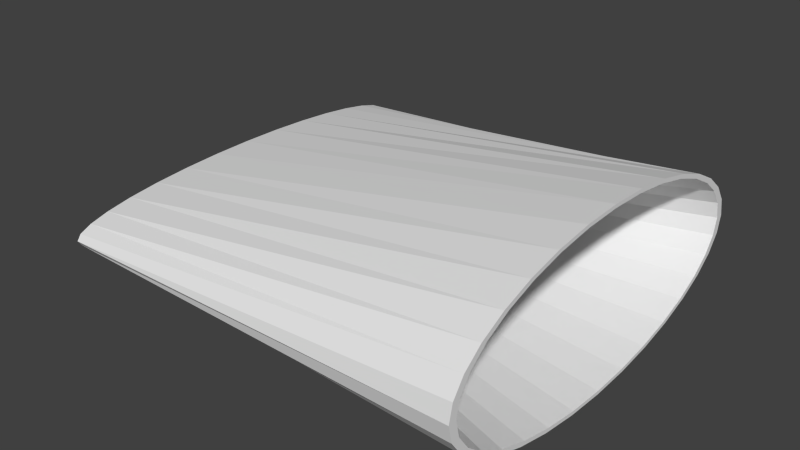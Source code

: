 # Source: PlasticBag.blend  (saved by Blender 2.75.0; exported with 4.5.12 LTS)
import bpy
from mathutils import Matrix  # noqa: F401  (used for matrix-valued properties, if any)

bpy.ops.wm.read_factory_settings(use_empty=True)
scene = bpy.context.scene
scene.name = 'Scene'

# ---- collections
col_collection_1 = bpy.data.collections.new('Collection 1'); scene.collection.children.link(col_collection_1)

# ---- world
world_world = bpy.data.worlds.new('World'); scene.world = world_world
world_world.color = (0.05088, 0.05088, 0.05088)
world_world.use_sun_shadow = False
world_world.sun_shadow_jitter_overblur = 0.0
world_world.cycles.sampling_method = 'MANUAL'
world_world.cycles.sample_map_resolution = 256

# ---- meshes
me_cylinder = bpy.data.meshes.new('Cylinder')
me_cylinder.from_pydata([(9.681e-08, 0.7991, -0.8603), (6.957e-08, 0.7991, 0.738), (0.02201, 0.7838, -0.8603), (0.06677, 0.7838, 0.738), (0.04318, 0.7383, -0.8603), (0.131, 0.7383, 0.738), (0.06268, 0.6645, -0.8603), (0.1901, 0.6645, 0.738), (0.07978, 0.5651, -0.8603), (0.242, 0.5651, 0.738), (0.09381, 0.444, -0.8603), (0.2846, 0.444, 0.738), (0.1042, 0.3058, -0.8603), (0.3162, 0.3058, 0.738), (0.1107, 0.1559, -0.8603), (0.3357, 0.1559, 0.738), (0.1128, 1.224e-07, -0.8603), (0.3422, 1.224e-07, 0.738), (0.1107, -0.1559, -0.8603), (0.3357, -0.1559, 0.738), (0.1042, -0.3058, -0.8603), (0.3162, -0.3058, 0.738), (0.09381, -0.444, -0.8603), (0.2846, -0.444, 0.738), (0.07978, -0.5651, -0.8603), (0.242, -0.5651, 0.738), (0.06268, -0.6645, -0.8603), (0.1901, -0.6645, 0.738), (0.04318, -0.7383, -0.8603), (0.131, -0.7383, 0.738), (0.02201, -0.7838, -0.8603), (0.06677, -0.7838, 0.738), (6.005e-08, -0.7991, -0.8603), (-4.195e-08, -0.7991, 0.738), (-0.02201, -0.7838, -0.8603), (-0.06677, -0.7838, 0.738), (-0.04318, -0.7383, -0.8603), (-0.131, -0.7383, 0.738), (-0.06268, -0.6645, -0.8603), (-0.1901, -0.6645, 0.738), (-0.07978, -0.5651, -0.8603), (-0.242, -0.5651, 0.738), (-0.09381, -0.444, -0.8603), (-0.2846, -0.444, 0.738), (-0.1042, -0.3058, -0.8603), (-0.3162, -0.3058, 0.738), (-0.1107, -0.1559, -0.8603), (-0.3357, -0.1559, 0.738), (-0.1128, 8.338e-07, -0.8603), (-0.3422, 8.338e-07, 0.738), (-0.1107, 0.1559, -0.8603), (-0.3357, 0.1559, 0.738), (-0.1042, 0.3058, -0.8603), (-0.3162, 0.3058, 0.738), (-0.09381, 0.444, -0.8603), (-0.2846, 0.444, 0.738), (-0.07978, 0.5651, -0.8603), (-0.242, 0.5651, 0.738), (-0.06268, 0.6645, -0.8603), (-0.1901, 0.6645, 0.738), (-0.04318, 0.7383, -0.8603), (-0.131, 0.7383, 0.738), (-0.02201, 0.7838, -0.8603), (-0.06677, 0.7838, 0.738), (9.681e-08, 0.7991, -0.8603), (0.02201, 0.7838, -0.8603), (0.04318, 0.7383, -0.8603), (0.06268, 0.6645, -0.8603), (0.07978, 0.5651, -0.8603), (0.09381, 0.444, -0.8603), (0.1042, 0.3058, -0.8603), (0.1107, 0.1559, -0.8603), (0.1128, 1.224e-07, -0.8603), (0.1107, -0.1559, -0.8603), (0.1042, -0.3058, -0.8603), (0.09381, -0.444, -0.8603), (0.07978, -0.5651, -0.8603), (0.06268, -0.6645, -0.8603), (0.04318, -0.7383, -0.8603), (0.02201, -0.7838, -0.8603), (6.005e-08, -0.7991, -0.8603), (-0.02201, -0.7838, -0.8603), (-0.04318, -0.7383, -0.8603), (-0.06268, -0.6645, -0.8603), (-0.07978, -0.5651, -0.8603), (-0.09381, -0.444, -0.8603), (-0.1042, -0.3058, -0.8603), (-0.1107, -0.1559, -0.8603), (-0.1128, 8.338e-07, -0.8603), (-0.1107, 0.1559, -0.8603), (-0.1042, 0.3058, -0.8603), (-0.09381, 0.444, -0.8603), (-0.07978, 0.5651, -0.8603), (-0.06268, 0.6645, -0.8603), (-0.04318, 0.7383, -0.8603), (-0.02201, 0.7838, -0.8603), (9.387e-08, 0.5302, -0.9232), (0.0146, 0.52, -0.9232), (0.02865, 0.4899, -0.9232), (0.04159, 0.4409, -0.9232), (0.05293, 0.3749, -0.9232), (0.06224, 0.2946, -0.9232), (0.06916, 0.2029, -0.9232), (0.07342, 0.1034, -0.9232), (0.07486, 1.828e-07, -0.9232), (0.07342, -0.1034, -0.9232), (0.06916, -0.2029, -0.9232), (0.06224, -0.2946, -0.9232), (0.05293, -0.3749, -0.9232), (0.04159, -0.4409, -0.9232), (0.02865, -0.4899, -0.9232), (0.0146, -0.52, -0.9232), (6.947e-08, -0.5302, -0.9232), (-0.0146, -0.52, -0.9232), (-0.02865, -0.4899, -0.9232), (-0.04159, -0.4409, -0.9232), (-0.05293, -0.3749, -0.9232), (-0.06224, -0.2946, -0.9232), (-0.06916, -0.2029, -0.9232), (-0.07342, -0.1034, -0.9232), (-0.07486, 6.547e-07, -0.9232), (-0.07342, 0.1034, -0.9232), (-0.06916, 0.2029, -0.9232), (-0.06224, 0.2946, -0.9232), (-0.05293, 0.3749, -0.9232), (-0.04159, 0.4409, -0.9232), (-0.02865, 0.4899, -0.9232), (-0.0146, 0.52, -0.9232), (0.06408, 0.7523, 0.738), (7.091e-08, 0.767, 0.738), (0.1257, 0.7086, 0.738), (0.1825, 0.6377, 0.738), (0.2323, 0.5423, 0.738), (0.2731, 0.4261, 0.738), (0.3035, 0.2935, 0.738), (0.3222, 0.1496, 0.738), (0.3285, 1.297e-07, 0.738), (0.3222, -0.1496, 0.738), (0.3035, -0.2935, 0.738), (0.2731, -0.4261, 0.738), (0.2323, -0.5423, 0.738), (0.1825, -0.6377, 0.738), (0.1257, -0.7086, 0.738), (0.06408, -0.7523, 0.738), (-3.612e-08, -0.767, 0.738), (-0.06408, -0.7523, 0.738), (-0.1257, -0.7086, 0.738), (-0.1825, -0.6377, 0.738), (-0.2323, -0.5423, 0.738), (-0.2731, -0.4261, 0.738), (-0.3035, -0.2935, 0.738), (-0.3222, -0.1496, 0.738), (-0.3285, 8.124e-07, 0.738), (-0.3222, 0.1496, 0.738), (-0.3035, 0.2935, 0.738), (-0.2731, 0.4261, 0.738), (-0.2323, 0.5423, 0.738), (-0.1825, 0.6377, 0.738), (-0.1257, 0.7086, 0.738), (-0.06408, 0.7523, 0.738), (0.02474, 0.2904, -0.6596), (-8.471e-08, 0.2961, -0.6596), (0.04852, 0.2735, -0.6596), (0.07045, 0.2462, -0.6596), (0.08966, 0.2094, -0.6596), (0.1054, 0.1645, -0.6596), (0.1171, 0.1133, -0.6596), (0.1244, 0.05776, -0.6596), (0.1268, 2.54e-07, -0.6596), (0.1244, -0.05776, -0.6596), (0.1171, -0.1133, -0.6596), (0.1054, -0.1645, -0.6596), (0.08966, -0.2094, -0.6596), (0.07045, -0.2462, -0.6596), (0.04852, -0.2735, -0.6596), (0.02474, -0.2904, -0.6596), (-1.26e-07, -0.2961, -0.6596), (-0.02474, -0.2904, -0.6596), (-0.04852, -0.2735, -0.6596), (-0.07045, -0.2462, -0.6596), (-0.08966, -0.2094, -0.6596), (-0.1054, -0.1645, -0.6596), (-0.1171, -0.1133, -0.6596), (-0.1244, -0.05776, -0.6596), (-0.1268, 5.175e-07, -0.6596), (-0.1244, 0.05776, -0.6596), (-0.1171, 0.1133, -0.6596), (-0.1054, 0.1645, -0.6596), (-0.08966, 0.2094, -0.6596), (-0.07045, 0.2462, -0.6596), (-0.04852, 0.2735, -0.6596), (-0.02474, 0.2904, -0.6596)], [], [(0, 1, 3, 2), (2, 3, 5, 4), (4, 5, 7, 6), (6, 7, 9, 8), (8, 9, 11, 10), (10, 11, 13, 12), (12, 13, 15, 14), (14, 15, 17, 16), (16, 17, 19, 18), (18, 19, 21, 20), (20, 21, 23, 22), (22, 23, 25, 24), (24, 25, 27, 26), (26, 27, 29, 28), (28, 29, 31, 30), (30, 31, 33, 32), (32, 33, 35, 34), (34, 35, 37, 36), (36, 37, 39, 38), (38, 39, 41, 40), (40, 41, 43, 42), (42, 43, 45, 44), (44, 45, 47, 46), (46, 47, 49, 48), (48, 49, 51, 50), (50, 51, 53, 52), (52, 53, 55, 54), (54, 55, 57, 56), (56, 57, 59, 58), (58, 59, 61, 60), (47, 45, 150, 151), (62, 63, 1, 0), (60, 61, 63, 62), (18, 20, 74, 73), (90, 91, 123, 122), (36, 38, 83, 82), (54, 56, 92, 91), (10, 12, 70, 69), (28, 30, 79, 78), (46, 48, 88, 87), (2, 4, 66, 65), (20, 22, 75, 74), (38, 40, 84, 83), (56, 58, 93, 92), (12, 14, 71, 70), (30, 32, 80, 79), (48, 50, 89, 88), (4, 6, 67, 66), (22, 24, 76, 75), (40, 42, 85, 84), (58, 60, 94, 93), (14, 16, 72, 71), (32, 34, 81, 80), (50, 52, 90, 89), (6, 8, 68, 67), (24, 26, 77, 76), (42, 44, 86, 85), (60, 62, 95, 94), (16, 18, 73, 72), (34, 36, 82, 81), (52, 54, 91, 90), (8, 10, 69, 68), (26, 28, 78, 77), (44, 46, 87, 86), (0, 2, 65, 64), (62, 0, 64, 95), (96, 97, 98, 99, 100, 101, 102, 103, 104, 105, 106, 107, 108, 109, 110, 111, 112, 113, 114, 115, 116, 117, 118, 119, 120, 121, 122, 123, 124, 125, 126, 127), (77, 78, 110, 109), (64, 65, 97, 96), (91, 92, 124, 123), (78, 79, 111, 110), (65, 66, 98, 97), (92, 93, 125, 124), (79, 80, 112, 111), (66, 67, 99, 98), (93, 94, 126, 125), (80, 81, 113, 112), (67, 68, 100, 99), (94, 95, 127, 126), (81, 82, 114, 113), (68, 69, 101, 100), (95, 64, 96, 127), (82, 83, 115, 114), (69, 70, 102, 101), (83, 84, 116, 115), (70, 71, 103, 102), (84, 85, 117, 116), (71, 72, 104, 103), (85, 86, 118, 117), (72, 73, 105, 104), (86, 87, 119, 118), (73, 74, 106, 105), (87, 88, 120, 119), (74, 75, 107, 106), (88, 89, 121, 120), (75, 76, 108, 107), (89, 90, 122, 121), (76, 77, 109, 108), (134, 133, 165, 166), (3, 1, 129, 128), (1, 63, 159, 129), (21, 19, 137, 138), (39, 37, 146, 147), (57, 55, 155, 156), (13, 11, 133, 134), (31, 29, 142, 143), (49, 47, 151, 152), (5, 3, 128, 130), (23, 21, 138, 139), (41, 39, 147, 148), (59, 57, 156, 157), (15, 13, 134, 135), (33, 31, 143, 144), (51, 49, 152, 153), (7, 5, 130, 131), (25, 23, 139, 140), (43, 41, 148, 149), (61, 59, 157, 158), (17, 15, 135, 136), (35, 33, 144, 145), (53, 51, 153, 154), (9, 7, 131, 132), (27, 25, 140, 141), (45, 43, 149, 150), (63, 61, 158, 159), (19, 17, 136, 137), (37, 35, 145, 146), (55, 53, 154, 155), (11, 9, 132, 133), (29, 27, 141, 142), (160, 161, 191, 190, 189, 188, 187, 186, 185, 184, 183, 182, 181, 180, 179, 178, 177, 176, 175, 174, 173, 172, 171, 170, 169, 168, 167, 166, 165, 164, 163, 162), (148, 147, 179, 180), (135, 134, 166, 167), (149, 148, 180, 181), (136, 135, 167, 168), (150, 149, 181, 182), (137, 136, 168, 169), (151, 150, 182, 183), (138, 137, 169, 170), (152, 151, 183, 184), (139, 138, 170, 171), (153, 152, 184, 185), (140, 139, 171, 172), (154, 153, 185, 186), (141, 140, 172, 173), (155, 154, 186, 187), (142, 141, 173, 174), (128, 129, 161, 160), (156, 155, 187, 188), (143, 142, 174, 175), (130, 128, 160, 162), (157, 156, 188, 189), (144, 143, 175, 176), (131, 130, 162, 163), (158, 157, 189, 190), (145, 144, 176, 177), (132, 131, 163, 164), (159, 158, 190, 191), (146, 145, 177, 178), (133, 132, 164, 165), (129, 159, 191, 161), (147, 146, 178, 179)])
_uv = me_cylinder.uv_layers.new(name='UVMap')
_uv.uv.foreach_set('vector', [0.5801, 0.9483, 0.5789, 0.9793, 0.578, 0.9794, 0.5798, 0.9484, 0.5403, 0.9164, 0.5403, 0.9478, 0.5395, 0.9477, 0.5395, 0.9164, 0.5395, 0.9164, 0.5395, 0.9477, 0.5381, 0.9477, 0.5381, 0.9164, 0.5381, 0.9164, 0.5381, 0.9477, 0.5363, 0.9477, 0.5363, 0.9164, 0.5363, 0.9164, 0.5363, 0.9477, 0.5341, 0.9477, 0.5341, 0.9164, 0.5341, 0.9164, 0.5341, 0.9477, 0.5316, 0.9477, 0.5316, 0.9164, 0.5316, 0.9164, 0.5316, 0.9477, 0.5288, 0.9477, 0.5288, 0.9164, 0.5288, 0.9164, 0.5288, 0.9477, 0.526, 0.9477, 0.526, 0.9164, 0.526, 0.9164, 0.526, 0.9477, 0.5232, 0.9477, 0.5232, 0.9164, 0.5232, 0.9164, 0.5232, 0.9477, 0.5204, 0.9477, 0.5204, 0.9164, 0.5204, 0.9164, 0.5204, 0.9477, 0.5179, 0.9477, 0.5179, 0.9164, 0.5179, 0.9164, 0.5179, 0.9477, 0.5157, 0.9477, 0.5157, 0.9164, 0.5157, 0.9164, 0.5157, 0.9477, 0.5139, 0.9477, 0.5139, 0.9164, 0.5139, 0.9164, 0.5139, 0.9477, 0.5125, 0.9477, 0.5125, 0.9164, 0.5125, 0.9164, 0.5125, 0.9477, 0.5117, 0.9478, 0.5117, 0.9164, 0.5771, 0.9484, 0.578, 0.9789, 0.5768, 0.9788, 0.5767, 0.9483, 0.5767, 0.9483, 0.5768, 0.9788, 0.5756, 0.9788, 0.5763, 0.9484, 0.5763, 0.9484, 0.5756, 0.9788, 0.5743, 0.9789, 0.5757, 0.9485, 0.5403, 0.9483, 0.5403, 0.917, 0.5416, 0.9168, 0.5416, 0.9482, 0.5416, 0.9482, 0.5416, 0.9168, 0.5435, 0.9167, 0.5434, 0.9482, 0.5434, 0.9482, 0.5435, 0.9167, 0.5457, 0.9166, 0.5457, 0.9481, 0.5457, 0.9481, 0.5457, 0.9166, 0.5482, 0.9165, 0.5482, 0.9481, 0.5482, 0.9481, 0.5482, 0.9165, 0.551, 0.9164, 0.5509, 0.9481, 0.5509, 0.9481, 0.551, 0.9164, 0.5538, 0.9164, 0.5538, 0.9481, 0.5538, 0.9481, 0.5538, 0.9164, 0.5566, 0.9164, 0.5566, 0.9481, 0.5566, 0.9481, 0.5566, 0.9164, 0.5594, 0.9165, 0.5593, 0.9481, 0.5593, 0.9481, 0.5594, 0.9165, 0.5619, 0.9166, 0.5618, 0.9481, 0.5618, 0.9481, 0.5619, 0.9166, 0.5641, 0.9167, 0.564, 0.9482, 0.564, 0.9482, 0.5641, 0.9167, 0.5659, 0.9169, 0.5658, 0.9482, 0.5658, 0.9482, 0.5659, 0.9169, 0.5672, 0.9171, 0.5672, 0.9483, 0.562, 0.9606, 0.5625, 0.9577, 0.5627, 0.958, 0.5623, 0.9608, 0.5805, 0.9483, 0.5801, 0.9793, 0.5789, 0.9793, 0.5801, 0.9483, 0.5813, 0.9485, 0.5815, 0.9794, 0.5801, 0.9793, 0.5805, 0.9483, 0.5117, 0.9164, 0.5117, 0.9164, 0.5117, 0.9164, 0.5117, 0.9164, 0.5795, 0.9249, 0.5796, 0.9222, 0.5808, 0.9251, 0.5808, 0.9269, 0.5117, 0.9164, 0.5117, 0.9164, 0.5117, 0.9164, 0.5117, 0.9164, 0.5117, 0.9164, 0.5117, 0.9164, 0.5117, 0.9164, 0.5117, 0.9164, 0.5117, 0.9164, 0.5117, 0.9164, 0.5117, 0.9164, 0.5117, 0.9164, 0.5117, 0.9164, 0.5117, 0.9164, 0.5117, 0.9164, 0.5117, 0.9164, 0.5117, 0.9164, 0.5117, 0.9164, 0.5117, 0.9164, 0.5117, 0.9164, 0.5117, 0.9164, 0.5117, 0.9164, 0.5117, 0.9164, 0.5117, 0.9164, 0.5117, 0.9164, 0.5117, 0.9164, 0.5117, 0.9164, 0.5117, 0.9164, 0.5117, 0.9164, 0.5117, 0.9164, 0.5117, 0.9164, 0.5117, 0.9164, 0.5117, 0.9164, 0.5117, 0.9164, 0.5117, 0.9164, 0.5117, 0.9164, 0.5117, 0.9164, 0.5117, 0.9164, 0.5117, 0.9164, 0.5117, 0.9164, 0.5117, 0.9164, 0.5117, 0.9164, 0.5117, 0.9164, 0.5117, 0.9164, 0.5117, 0.9164, 0.5117, 0.9164, 0.5117, 0.9164, 0.5117, 0.9164, 0.5117, 0.9164, 0.5117, 0.9164, 0.5117, 0.9164, 0.5117, 0.9164, 0.5117, 0.9164, 0.5117, 0.9164, 0.5117, 0.9164, 0.5117, 0.9164, 0.5117, 0.9164, 0.5117, 0.9164, 0.5117, 0.9164, 0.5117, 0.9164, 0.5117, 0.9164, 0.5117, 0.9164, 0.5117, 0.9164, 0.5117, 0.9164, 0.5117, 0.9164, 0.5117, 0.9164, 0.5117, 0.9164, 0.5117, 0.9164, 0.5117, 0.9164, 0.5117, 0.9164, 0.5117, 0.9164, 0.5117, 0.9164, 0.5117, 0.9164, 0.5117, 0.9164, 0.5117, 0.9164, 0.5117, 0.9164, 0.5117, 0.9164, 0.5117, 0.9164, 0.5117, 0.9164, 0.5117, 0.9164, 0.5117, 0.9164, 0.5117, 0.9164, 0.5117, 0.9164, 0.5117, 0.9164, 0.5117, 0.9164, 0.5117, 0.9164, 0.5117, 0.9164, 0.5117, 0.9164, 0.5117, 0.9164, 0.5117, 0.9164, 0.5117, 0.9164, 0.5117, 0.9164, 0.5117, 0.9164, 0.5117, 0.9164, 0.5117, 0.9164, 0.5117, 0.9164, 0.5117, 0.9164, 0.5117, 0.9164, 0.5117, 0.9164, 0.5117, 0.9164, 0.5117, 0.9164, 0.5117, 0.9164, 0.5117, 0.9164, 0.5117, 0.9164, 0.5117, 0.9164, 0.5117, 0.9164, 0.5117, 0.9164, 0.5117, 0.9164, 0.5117, 0.9164, 0.5117, 0.9164, 0.5117, 0.9164, 0.5117, 0.9164, 0.5117, 0.9164, 0.5117, 0.9164, 0.5117, 0.9164, 0.5117, 0.9164, 0.5117, 0.9164, 0.5117, 0.9164, 0.5117, 0.9164, 0.5117, 0.9164, 0.5117, 0.9164, 0.5117, 0.9164, 0.5117, 0.9164, 0.5117, 0.9164, 0.5386, 0.953, 0.5389, 0.9532, 0.5391, 0.9538, 0.5393, 0.9548, 0.5395, 0.9561, 0.5397, 0.9576, 0.5398, 0.9594, 0.5399, 0.9614, 0.5399, 0.9634, 0.5399, 0.9654, 0.5398, 0.9674, 0.5397, 0.9692, 0.5395, 0.9708, 0.5393, 0.9721, 0.5391, 0.973, 0.5389, 0.9736, 0.5386, 0.9738, 0.5383, 0.9736, 0.5381, 0.973, 0.5379, 0.9721, 0.5377, 0.9708, 0.5375, 0.9692, 0.5374, 0.9674, 0.5373, 0.9654, 0.5373, 0.9634, 0.5373, 0.9614, 0.5374, 0.9594, 0.5375, 0.9576, 0.5377, 0.9561, 0.5379, 0.9548, 0.5381, 0.9538, 0.5383, 0.9532, 0.5399, 0.9765, 0.5396, 0.9779, 0.5391, 0.973, 0.5393, 0.9721, 0.5388, 0.9478, 0.5392, 0.9481, 0.5389, 0.9532, 0.5386, 0.953, 0.5796, 0.9222, 0.5796, 0.9198, 0.5808, 0.9235, 0.5808, 0.9251, 0.5396, 0.9779, 0.5392, 0.9788, 0.5389, 0.9736, 0.5391, 0.973, 0.5392, 0.9481, 0.5396, 0.949, 0.5391, 0.9538, 0.5389, 0.9532, 0.5796, 0.9198, 0.5797, 0.9178, 0.5809, 0.9222, 0.5808, 0.9235, 0.5392, 0.9788, 0.5388, 0.9791, 0.5386, 0.9738, 0.5389, 0.9736, 0.5396, 0.949, 0.5399, 0.9504, 0.5393, 0.9548, 0.5391, 0.9538, 0.5797, 0.9178, 0.5797, 0.9164, 0.5809, 0.9213, 0.5809, 0.9222, 0.5388, 0.9791, 0.5384, 0.9788, 0.5383, 0.9736, 0.5386, 0.9738, 0.5399, 0.9504, 0.5402, 0.9523, 0.5395, 0.9561, 0.5393, 0.9548, 0.538, 0.949, 0.5384, 0.9481, 0.5383, 0.9532, 0.5381, 0.9538, 0.5384, 0.9788, 0.538, 0.9779, 0.5381, 0.973, 0.5383, 0.9736, 0.582, 0.9164, 0.582, 0.9188, 0.5809, 0.9217, 0.5809, 0.9201, 0.5384, 0.9481, 0.5388, 0.9478, 0.5386, 0.953, 0.5383, 0.9532, 0.5797, 0.9454, 0.5797, 0.9439, 0.5809, 0.9395, 0.5809, 0.9405, 0.582, 0.9188, 0.582, 0.9215, 0.5809, 0.9235, 0.5809, 0.9217, 0.5797, 0.9439, 0.5796, 0.942, 0.5808, 0.9382, 0.5809, 0.9395, 0.582, 0.9215, 0.582, 0.9244, 0.5809, 0.9255, 0.5809, 0.9235, 0.5796, 0.942, 0.5796, 0.9396, 0.5808, 0.9366, 0.5808, 0.9382, 0.582, 0.9244, 0.582, 0.9275, 0.5809, 0.9275, 0.5809, 0.9255, 0.5796, 0.9396, 0.5795, 0.9369, 0.5808, 0.9348, 0.5808, 0.9366, 0.582, 0.9275, 0.582, 0.9305, 0.5809, 0.9295, 0.5809, 0.9275, 0.5795, 0.9369, 0.5795, 0.9339, 0.5808, 0.9329, 0.5808, 0.9348, 0.582, 0.9305, 0.582, 0.9335, 0.5809, 0.9315, 0.5809, 0.9295, 0.5795, 0.9339, 0.5795, 0.9309, 0.5808, 0.9309, 0.5808, 0.9329, 0.582, 0.9335, 0.582, 0.9362, 0.5809, 0.9333, 0.5809, 0.9315, 0.5795, 0.9309, 0.5795, 0.9278, 0.5808, 0.9288, 0.5808, 0.9309, 0.582, 0.9362, 0.582, 0.9386, 0.5809, 0.9348, 0.5809, 0.9333, 0.5795, 0.9278, 0.5795, 0.9249, 0.5808, 0.9269, 0.5808, 0.9288, 0.5402, 0.9745, 0.5399, 0.9765, 0.5393, 0.9721, 0.5395, 0.9708, 0.5466, 0.9748, 0.5442, 0.9749, 0.549, 0.9484, 0.5499, 0.9483, 0.5686, 0.9794, 0.5674, 0.9796, 0.5674, 0.979, 0.5686, 0.9788, 0.5674, 0.9796, 0.5662, 0.9793, 0.5663, 0.9787, 0.5674, 0.979, 0.574, 0.9582, 0.5743, 0.9612, 0.574, 0.9613, 0.5738, 0.9585, 0.5651, 0.9508, 0.5662, 0.9494, 0.5663, 0.95, 0.5652, 0.9513, 0.5632, 0.9749, 0.5625, 0.9724, 0.5627, 0.9721, 0.5634, 0.9744, 0.5736, 0.9702, 0.5729, 0.9729, 0.5727, 0.9726, 0.5733, 0.97, 0.5699, 0.9487, 0.571, 0.9496, 0.5709, 0.9502, 0.5698, 0.9493, 0.5618, 0.9637, 0.562, 0.9606, 0.5623, 0.9608, 0.5621, 0.9637, 0.5699, 0.9786, 0.5686, 0.9794, 0.5686, 0.9788, 0.5698, 0.978, 0.5736, 0.9555, 0.574, 0.9582, 0.5738, 0.9585, 0.5733, 0.9558, 0.5641, 0.9527, 0.5651, 0.9508, 0.5652, 0.9513, 0.5642, 0.9532, 0.5641, 0.9768, 0.5632, 0.9749, 0.5634, 0.9744, 0.5642, 0.9763, 0.574, 0.9673, 0.5736, 0.9702, 0.5733, 0.97, 0.5738, 0.9672, 0.5686, 0.9483, 0.5699, 0.9487, 0.5698, 0.9493, 0.5686, 0.9489, 0.5618, 0.9668, 0.5618, 0.9637, 0.5621, 0.9637, 0.5621, 0.9666, 0.571, 0.9772, 0.5699, 0.9786, 0.5698, 0.978, 0.5709, 0.9766, 0.5729, 0.9531, 0.5736, 0.9555, 0.5733, 0.9558, 0.5727, 0.9535, 0.5632, 0.955, 0.5641, 0.9527, 0.5642, 0.9532, 0.5634, 0.9554, 0.5651, 0.9783, 0.5641, 0.9768, 0.5642, 0.9763, 0.5652, 0.9778, 0.5743, 0.9643, 0.574, 0.9673, 0.5738, 0.9672, 0.574, 0.9642, 0.5674, 0.9486, 0.5686, 0.9483, 0.5686, 0.9489, 0.5674, 0.9492, 0.562, 0.9697, 0.5618, 0.9668, 0.5621, 0.9666, 0.5623, 0.9695, 0.572, 0.9753, 0.571, 0.9772, 0.5709, 0.9766, 0.5718, 0.9748, 0.572, 0.9511, 0.5729, 0.9531, 0.5727, 0.9535, 0.5718, 0.9516, 0.5625, 0.9577, 0.5632, 0.955, 0.5634, 0.9554, 0.5627, 0.958, 0.5662, 0.9793, 0.5651, 0.9783, 0.5652, 0.9778, 0.5663, 0.9787, 0.5743, 0.9612, 0.5743, 0.9643, 0.574, 0.9642, 0.574, 0.9613, 0.5662, 0.9494, 0.5674, 0.9486, 0.5674, 0.9492, 0.5663, 0.95, 0.5625, 0.9724, 0.562, 0.9697, 0.5623, 0.9695, 0.5627, 0.9721, 0.5729, 0.9729, 0.572, 0.9753, 0.5718, 0.9748, 0.5727, 0.9726, 0.571, 0.9496, 0.572, 0.9511, 0.5718, 0.9516, 0.5709, 0.9502, 0.5419, 0.9753, 0.5424, 0.9751, 0.5428, 0.9752, 0.5433, 0.9755, 0.5437, 0.976, 0.5441, 0.9767, 0.5444, 0.9776, 0.5446, 0.9786, 0.5448, 0.9797, 0.5449, 0.9808, 0.5449, 0.982, 0.5448, 0.9831, 0.5446, 0.9841, 0.5444, 0.985, 0.5441, 0.9857, 0.5437, 0.9862, 0.5433, 0.9866, 0.5428, 0.9867, 0.5424, 0.9866, 0.5419, 0.9863, 0.5415, 0.9858, 0.5411, 0.9851, 0.5408, 0.9842, 0.5405, 0.9832, 0.5404, 0.9822, 0.5403, 0.981, 0.5403, 0.9799, 0.5404, 0.9788, 0.5405, 0.9778, 0.5408, 0.9769, 0.5411, 0.9762, 0.5415, 0.9756, 0.5117, 0.9519, 0.5117, 0.95, 0.5372, 0.9577, 0.5372, 0.9584, 0.5492, 0.9748, 0.5466, 0.9748, 0.5499, 0.9483, 0.5509, 0.9483, 0.5117, 0.9542, 0.5117, 0.9519, 0.5372, 0.9584, 0.5372, 0.9593, 0.5519, 0.9748, 0.5492, 0.9748, 0.5509, 0.9483, 0.552, 0.9483, 0.5117, 0.9568, 0.5117, 0.9542, 0.5372, 0.9593, 0.5372, 0.9603, 0.5547, 0.9748, 0.5519, 0.9748, 0.552, 0.9483, 0.553, 0.9483, 0.5117, 0.9596, 0.5117, 0.9568, 0.5372, 0.9603, 0.5372, 0.9614, 0.5573, 0.9749, 0.5547, 0.9748, 0.553, 0.9483, 0.554, 0.9484, 0.5117, 0.9625, 0.5117, 0.9596, 0.5372, 0.9614, 0.5372, 0.9625, 0.5597, 0.975, 0.5573, 0.9749, 0.554, 0.9484, 0.555, 0.9484, 0.5117, 0.9655, 0.5117, 0.9625, 0.5372, 0.9625, 0.5372, 0.9636, 0.5618, 0.9751, 0.5597, 0.975, 0.555, 0.9484, 0.5558, 0.9485, 0.5117, 0.9683, 0.5117, 0.9655, 0.5372, 0.9636, 0.5372, 0.9647, 0.5721, 0.9166, 0.5738, 0.9168, 0.5738, 0.945, 0.5731, 0.9449, 0.5117, 0.9709, 0.5117, 0.9683, 0.5372, 0.9647, 0.5372, 0.9657, 0.5706, 0.9165, 0.5721, 0.9166, 0.5731, 0.9449, 0.5725, 0.9448, 0.5769, 0.9453, 0.5757, 0.9453, 0.5781, 0.9166, 0.5785, 0.9166, 0.5117, 0.9732, 0.5117, 0.9709, 0.5372, 0.9657, 0.5372, 0.9666, 0.5692, 0.9164, 0.5706, 0.9165, 0.5725, 0.9448, 0.572, 0.9448, 0.5782, 0.9452, 0.5769, 0.9453, 0.5785, 0.9166, 0.579, 0.9165, 0.5118, 0.975, 0.5117, 0.9732, 0.5372, 0.9666, 0.5373, 0.9673, 0.5681, 0.9164, 0.5692, 0.9164, 0.572, 0.9448, 0.5716, 0.9448, 0.5795, 0.945, 0.5782, 0.9452, 0.579, 0.9165, 0.5795, 0.9164, 0.5118, 0.9764, 0.5118, 0.975, 0.5373, 0.9673, 0.5373, 0.9679, 0.5672, 0.9165, 0.5681, 0.9164, 0.5716, 0.9448, 0.5712, 0.9449, 0.542, 0.975, 0.5403, 0.9751, 0.5475, 0.9485, 0.5482, 0.9484, 0.5747, 0.9451, 0.5738, 0.9449, 0.5773, 0.9164, 0.5776, 0.9165, 0.5118, 0.9486, 0.5118, 0.9478, 0.5373, 0.9568, 0.5373, 0.9571, 0.5442, 0.9749, 0.542, 0.975, 0.5482, 0.9484, 0.549, 0.9484, 0.5757, 0.9453, 0.5747, 0.9451, 0.5776, 0.9165, 0.5781, 0.9166, 0.5117, 0.95, 0.5118, 0.9486, 0.5373, 0.9571, 0.5372, 0.9577])
me_cylinder.use_remesh_preserve_volume = False
me_cylinder.use_remesh_preserve_attributes = False
me_cylinder.use_mirror_vertex_groups = False
me_cylinder.update()

# ---- objects
ob_bag = bpy.data.objects.new('Bag', me_cylinder)

# ---- transforms, parenting, visibility, modifiers, constraints
ob_bag.location = (0.0, 0.0, 0.0)
ob_bag.rotation_euler = (-0.0, 1.571, 0.0)
ob_bag.lineart.crease_threshold = 0.0

# ---- collection membership
col_collection_1.objects.link(ob_bag)

# ---- scene / render settings (as saved in the file)
scene.frame_start = 1; scene.frame_end = 250; scene.frame_set(1)
scene.render.engine = 'BLENDER_EEVEE_NEXT'
scene.render.resolution_percentage = 50
scene.render.dither_intensity = 0.0
scene.cycles.use_denoising = False
scene.cycles.samples = 10
scene.cycles.sampling_pattern = 'TABULATED_SOBOL'
scene.cycles.light_sampling_threshold = 0.0
scene.cycles.use_adaptive_sampling = False
scene.cycles.use_light_tree = False
scene.cycles.blur_glossy = 0.0
scene.cycles.pixel_filter_type = 'GAUSSIAN'
scene.cycles.sample_clamp_indirect = 0.0
scene.view_settings.view_transform = 'Standard'
bpy.context.view_layer.update()

# ---- added for rendering (the .blend has no active camera and no usable light): camera, sun
cam_auto = bpy.data.cameras.new('AutoCamera')
cam_auto.lens = 50.0
cam_auto.sensor_width = 36.0
cam_auto.clip_end = 1000.0
ob_auto_camera = bpy.data.objects.new('AutoCamera', cam_auto)
scene.collection.objects.link(ob_auto_camera)
ob_auto_camera.location = (2.13226, -2.66985, 1.7799)
ob_auto_camera.rotation_euler = (1.09748, -7.21219e-08, 0.694738)
scene.camera = ob_auto_camera
light_auto_sun = bpy.data.lights.new('AutoSun', 'SUN')
light_auto_sun.energy = 3.0
light_auto_sun.angle = 0.0523599
ob_auto_sun = bpy.data.objects.new('AutoSun', light_auto_sun)
scene.collection.objects.link(ob_auto_sun)
ob_auto_sun.rotation_euler = (0.872665, 0.174533, 0.523599)
bpy.context.view_layer.update()
